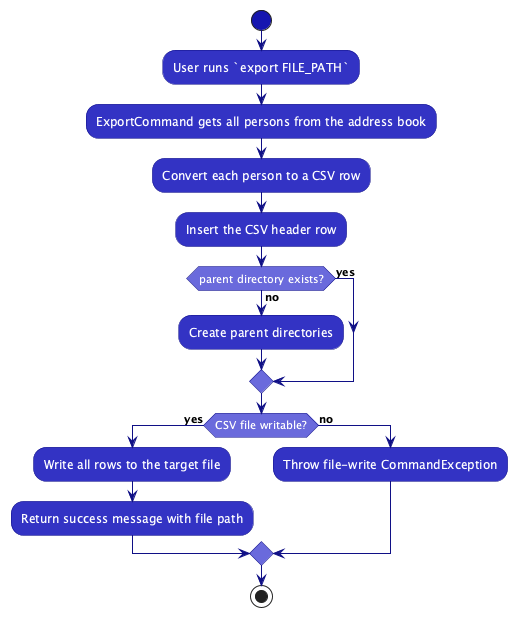

The diagram above was rendered by PlantUML. Its source (embedded in the PNG):
@startuml
!include style.puml
skinparam shadowing false
skinparam activity {
  BackgroundColor LOGIC_COLOR
  BorderColor LOGIC_COLOR_T4
  FontColor #FFFFFF
  DiamondBackgroundColor LOGIC_COLOR_T2
  DiamondBorderColor LOGIC_COLOR_T4
  ArrowColor LOGIC_COLOR_T4
  StartColor LOGIC_COLOR_T3
  EndColor LOGIC_COLOR_T3
}

start
:User runs `export FILE_PATH`;
:ExportCommand gets all persons from the address book;
:Convert each person to a CSV row;
:Insert the CSV header row;
if (parent directory exists?) then (yes)
else (no)
  :Create parent directories;
endif
if (CSV file writable?) then (yes)
  :Write all rows to the target file;
  :Return success message with file path;
else (no)
  :Throw file-write CommandException;
endif
stop
@enduml